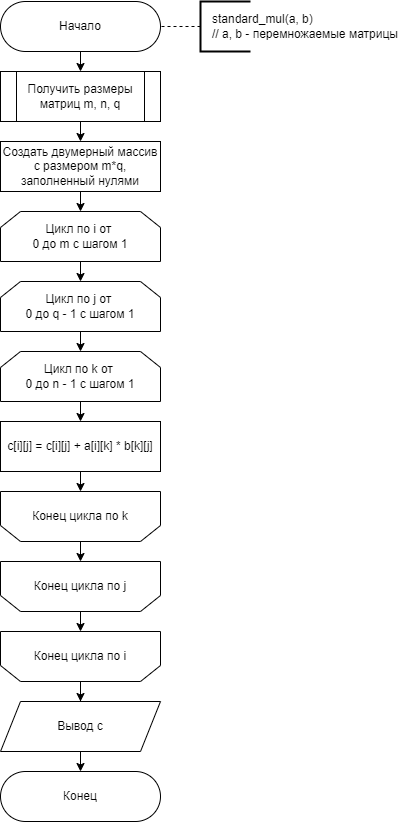

The diagram above was exported from draw.io. Its source (the exported page's mxGraphModel, read from the mxfile embedded in the PNG):
<mxGraphModel dx="1278" dy="649" grid="1" gridSize="10" guides="1" tooltips="1" connect="1" arrows="1" fold="1" page="1" pageScale="1" pageWidth="827" pageHeight="1169" math="0" shadow="0">
  <root>
    <mxCell id="0" />
    <mxCell id="1" parent="0" />
    <mxCell id="vJR-WcKivIkVvnUNgLIC-17" style="edgeStyle=orthogonalEdgeStyle;rounded=0;orthogonalLoop=1;jettySize=auto;html=1;exitX=0.5;exitY=1;exitDx=0;exitDy=0;entryX=0.5;entryY=0;entryDx=0;entryDy=0;fontSize=12;" parent="1" source="vJR-WcKivIkVvnUNgLIC-1" target="vJR-WcKivIkVvnUNgLIC-4" edge="1">
      <mxGeometry relative="1" as="geometry" />
    </mxCell>
    <mxCell id="vJR-WcKivIkVvnUNgLIC-1" value="Начало" style="rounded=1;whiteSpace=wrap;html=1;arcSize=50;" parent="1" vertex="1">
      <mxGeometry x="289" y="40" width="160" height="50" as="geometry" />
    </mxCell>
    <mxCell id="vJR-WcKivIkVvnUNgLIC-2" value="&amp;nbsp; &amp;nbsp;standard_mul(a, b)&lt;br&gt;&amp;nbsp; &amp;nbsp;// a, b - перемножаемые матрицы" style="strokeWidth=2;html=1;shape=mxgraph.flowchart.annotation_1;align=left;pointerEvents=1;fontSize=12;flipV=1;flipH=0;" parent="1" vertex="1">
      <mxGeometry x="489" y="40" width="50" height="50" as="geometry" />
    </mxCell>
    <mxCell id="vJR-WcKivIkVvnUNgLIC-3" value="" style="endArrow=none;dashed=1;html=1;rounded=0;fontSize=12;entryX=1;entryY=0.5;entryDx=0;entryDy=0;exitX=0;exitY=0.5;exitDx=0;exitDy=0;exitPerimeter=0;" parent="1" source="vJR-WcKivIkVvnUNgLIC-2" edge="1">
      <mxGeometry width="50" height="50" relative="1" as="geometry">
        <mxPoint x="589" y="425" as="sourcePoint" />
        <mxPoint x="449" y="65" as="targetPoint" />
      </mxGeometry>
    </mxCell>
    <mxCell id="vJR-WcKivIkVvnUNgLIC-18" style="edgeStyle=orthogonalEdgeStyle;rounded=0;orthogonalLoop=1;jettySize=auto;html=1;exitX=0.5;exitY=1;exitDx=0;exitDy=0;entryX=0.5;entryY=0;entryDx=0;entryDy=0;fontSize=12;" parent="1" source="vJR-WcKivIkVvnUNgLIC-4" target="vJR-WcKivIkVvnUNgLIC-5" edge="1">
      <mxGeometry relative="1" as="geometry" />
    </mxCell>
    <mxCell id="vJR-WcKivIkVvnUNgLIC-4" value="Получить размеры матриц m, n, q" style="shape=process;whiteSpace=wrap;html=1;backgroundOutline=1;" parent="1" vertex="1">
      <mxGeometry x="289" y="110" width="160" height="50" as="geometry" />
    </mxCell>
    <mxCell id="vJR-WcKivIkVvnUNgLIC-19" style="edgeStyle=orthogonalEdgeStyle;rounded=0;orthogonalLoop=1;jettySize=auto;html=1;exitX=0.5;exitY=1;exitDx=0;exitDy=0;entryX=0.5;entryY=0;entryDx=0;entryDy=0;fontSize=12;" parent="1" source="vJR-WcKivIkVvnUNgLIC-5" target="vJR-WcKivIkVvnUNgLIC-6" edge="1">
      <mxGeometry relative="1" as="geometry" />
    </mxCell>
    <mxCell id="vJR-WcKivIkVvnUNgLIC-5" value="&lt;font style=&quot;font-size: 12px;&quot;&gt;Создать двумерный массив c размером m*q, заполненный нулями&lt;/font&gt;" style="rounded=0;whiteSpace=wrap;html=1;fontSize=11;" parent="1" vertex="1">
      <mxGeometry x="289" y="180" width="160" height="50" as="geometry" />
    </mxCell>
    <mxCell id="vJR-WcKivIkVvnUNgLIC-20" style="edgeStyle=orthogonalEdgeStyle;rounded=0;orthogonalLoop=1;jettySize=auto;html=1;exitX=0.5;exitY=1;exitDx=0;exitDy=0;entryX=0.5;entryY=0;entryDx=0;entryDy=0;fontSize=12;" parent="1" source="vJR-WcKivIkVvnUNgLIC-6" target="vJR-WcKivIkVvnUNgLIC-7" edge="1">
      <mxGeometry relative="1" as="geometry" />
    </mxCell>
    <mxCell id="vJR-WcKivIkVvnUNgLIC-6" value="Цикл по i от &lt;br&gt;0 до m с шагом 1" style="shape=loopLimit;whiteSpace=wrap;html=1;" parent="1" vertex="1">
      <mxGeometry x="289" y="250" width="160" height="50" as="geometry" />
    </mxCell>
    <mxCell id="vJR-WcKivIkVvnUNgLIC-21" style="edgeStyle=orthogonalEdgeStyle;rounded=0;orthogonalLoop=1;jettySize=auto;html=1;exitX=0.5;exitY=1;exitDx=0;exitDy=0;entryX=0.5;entryY=0;entryDx=0;entryDy=0;fontSize=12;" parent="1" source="vJR-WcKivIkVvnUNgLIC-7" target="vJR-WcKivIkVvnUNgLIC-8" edge="1">
      <mxGeometry relative="1" as="geometry" />
    </mxCell>
    <mxCell id="vJR-WcKivIkVvnUNgLIC-7" value="Цикл по j от &lt;br&gt;0 до q - 1 с шагом 1" style="shape=loopLimit;whiteSpace=wrap;html=1;" parent="1" vertex="1">
      <mxGeometry x="289" y="320" width="160" height="50" as="geometry" />
    </mxCell>
    <mxCell id="vJR-WcKivIkVvnUNgLIC-22" style="edgeStyle=orthogonalEdgeStyle;rounded=0;orthogonalLoop=1;jettySize=auto;html=1;exitX=0.5;exitY=1;exitDx=0;exitDy=0;entryX=0.5;entryY=0;entryDx=0;entryDy=0;fontSize=12;" parent="1" source="vJR-WcKivIkVvnUNgLIC-8" target="vJR-WcKivIkVvnUNgLIC-9" edge="1">
      <mxGeometry relative="1" as="geometry" />
    </mxCell>
    <mxCell id="vJR-WcKivIkVvnUNgLIC-8" value="Цикл по k от &lt;br&gt;0 до n - 1 с шагом 1" style="shape=loopLimit;whiteSpace=wrap;html=1;" parent="1" vertex="1">
      <mxGeometry x="289" y="390" width="160" height="50" as="geometry" />
    </mxCell>
    <mxCell id="vJR-WcKivIkVvnUNgLIC-23" style="edgeStyle=orthogonalEdgeStyle;rounded=0;orthogonalLoop=1;jettySize=auto;html=1;exitX=0.5;exitY=1;exitDx=0;exitDy=0;entryX=0.5;entryY=0;entryDx=0;entryDy=0;fontSize=12;" parent="1" source="vJR-WcKivIkVvnUNgLIC-9" target="vJR-WcKivIkVvnUNgLIC-10" edge="1">
      <mxGeometry relative="1" as="geometry" />
    </mxCell>
    <mxCell id="vJR-WcKivIkVvnUNgLIC-9" value="c[i][j] = c[i][j] + a[i][k] * b[k][j]" style="rounded=0;whiteSpace=wrap;html=1;fontSize=12;" parent="1" vertex="1">
      <mxGeometry x="289" y="460" width="160" height="50" as="geometry" />
    </mxCell>
    <mxCell id="vJR-WcKivIkVvnUNgLIC-24" style="edgeStyle=orthogonalEdgeStyle;rounded=0;orthogonalLoop=1;jettySize=auto;html=1;exitX=0.5;exitY=1;exitDx=0;exitDy=0;entryX=0.5;entryY=0;entryDx=0;entryDy=0;fontSize=12;" parent="1" source="vJR-WcKivIkVvnUNgLIC-10" target="vJR-WcKivIkVvnUNgLIC-11" edge="1">
      <mxGeometry relative="1" as="geometry" />
    </mxCell>
    <mxCell id="vJR-WcKivIkVvnUNgLIC-10" value="Конец цикла по k" style="shape=loopLimit;whiteSpace=wrap;html=1;flipV=1;" parent="1" vertex="1">
      <mxGeometry x="289" y="530" width="160" height="50" as="geometry" />
    </mxCell>
    <mxCell id="vJR-WcKivIkVvnUNgLIC-25" style="edgeStyle=orthogonalEdgeStyle;rounded=0;orthogonalLoop=1;jettySize=auto;html=1;exitX=0.5;exitY=1;exitDx=0;exitDy=0;entryX=0.5;entryY=0;entryDx=0;entryDy=0;fontSize=12;" parent="1" source="vJR-WcKivIkVvnUNgLIC-11" target="vJR-WcKivIkVvnUNgLIC-12" edge="1">
      <mxGeometry relative="1" as="geometry" />
    </mxCell>
    <mxCell id="vJR-WcKivIkVvnUNgLIC-11" value="Конец цикла по j" style="shape=loopLimit;whiteSpace=wrap;html=1;flipV=1;" parent="1" vertex="1">
      <mxGeometry x="289" y="600" width="160" height="50" as="geometry" />
    </mxCell>
    <mxCell id="vJR-WcKivIkVvnUNgLIC-14" value="" style="edgeStyle=orthogonalEdgeStyle;rounded=0;orthogonalLoop=1;jettySize=auto;html=1;fontSize=12;" parent="1" source="vJR-WcKivIkVvnUNgLIC-12" edge="1">
      <mxGeometry relative="1" as="geometry">
        <mxPoint x="369" y="740" as="targetPoint" />
      </mxGeometry>
    </mxCell>
    <mxCell id="vJR-WcKivIkVvnUNgLIC-12" value="Конец цикла по i" style="shape=loopLimit;whiteSpace=wrap;html=1;flipV=1;" parent="1" vertex="1">
      <mxGeometry x="289" y="670" width="160" height="50" as="geometry" />
    </mxCell>
    <mxCell id="vJR-WcKivIkVvnUNgLIC-27" style="edgeStyle=orthogonalEdgeStyle;rounded=0;orthogonalLoop=1;jettySize=auto;html=1;exitX=0.5;exitY=1;exitDx=0;exitDy=0;entryX=0.5;entryY=0;entryDx=0;entryDy=0;fontSize=12;" parent="1" source="vJR-WcKivIkVvnUNgLIC-16" target="vJR-WcKivIkVvnUNgLIC-26" edge="1">
      <mxGeometry relative="1" as="geometry" />
    </mxCell>
    <mxCell id="vJR-WcKivIkVvnUNgLIC-16" value="Вывод c" style="shape=parallelogram;perimeter=parallelogramPerimeter;whiteSpace=wrap;html=1;fixedSize=1;fontSize=12;" parent="1" vertex="1">
      <mxGeometry x="289" y="740" width="160" height="50" as="geometry" />
    </mxCell>
    <mxCell id="vJR-WcKivIkVvnUNgLIC-26" value="Конец" style="rounded=1;whiteSpace=wrap;html=1;arcSize=50;" parent="1" vertex="1">
      <mxGeometry x="289" y="810" width="160" height="50" as="geometry" />
    </mxCell>
  </root>
</mxGraphModel>